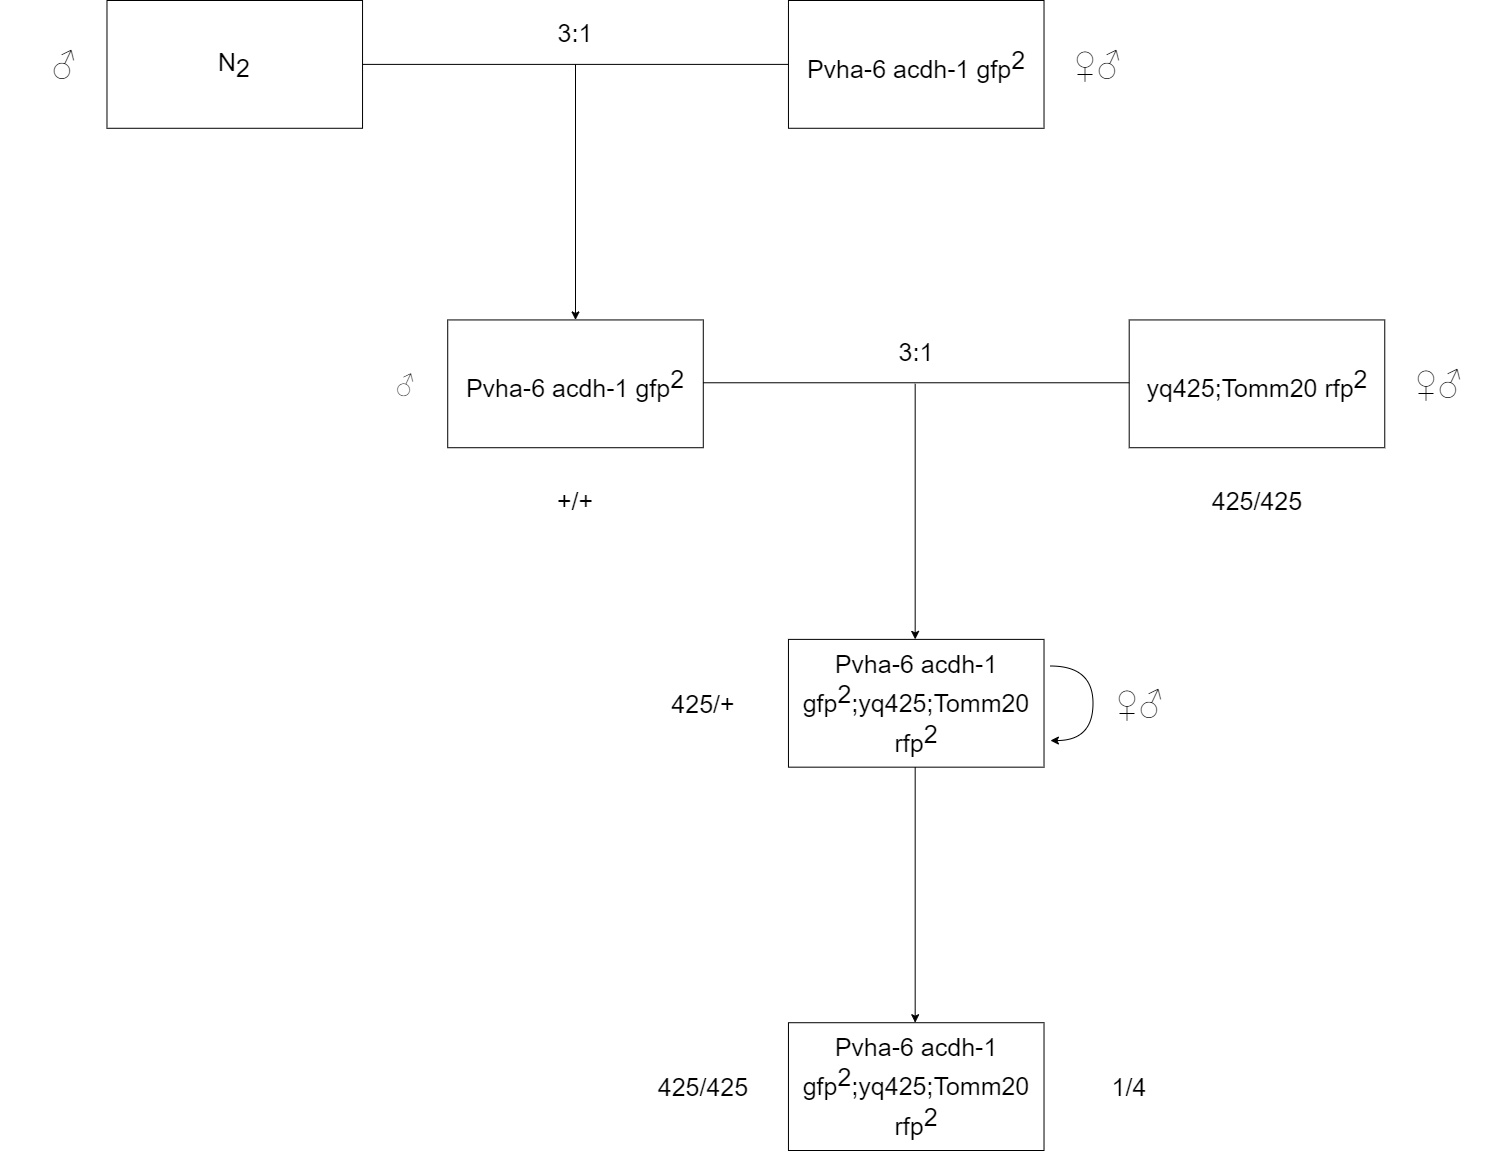

The diagram above was exported from draw.io. Its source (the exported page's mxGraphModel, read from the mxfile embedded in the PNG):
<mxGraphModel dx="2330" dy="1535" grid="1" gridSize="10" guides="0" tooltips="1" connect="1" arrows="1" fold="1" page="1" pageScale="1" pageWidth="1600" pageHeight="1400" background="#FFFFFF" math="0" shadow="0">
  <root>
    <mxCell id="0" />
    <mxCell id="1" parent="0" />
    <mxCell id="49" value="" style="group" vertex="1" connectable="0" parent="1">
      <mxGeometry x="50" y="90" width="1501.39" height="1150" as="geometry" />
    </mxCell>
    <mxCell id="2" value="N&lt;sub style=&quot;font-size: 25px;&quot;&gt;2&lt;/sub&gt;" style="rounded=0;whiteSpace=wrap;html=1;fillColor=none;strokeColor=#000000;fontColor=#000000;fontSize=25;" vertex="1" parent="49">
      <mxGeometry x="106.48156028368795" width="255.5557446808511" height="127.77777777777779" as="geometry" />
    </mxCell>
    <mxCell id="3" value="Pvha-6 acdh-1 gfp&lt;sup style=&quot;font-size: 25px;&quot;&gt;2&lt;/sup&gt;" style="rounded=0;whiteSpace=wrap;html=1;fillColor=none;strokeColor=#000000;fontColor=#000000;fontSize=25;" vertex="1" parent="49">
      <mxGeometry x="787.9635460992909" width="255.5557446808511" height="127.77777777777779" as="geometry" />
    </mxCell>
    <mxCell id="7" value="" style="endArrow=none;html=1;entryX=0;entryY=0.5;entryDx=0;entryDy=0;exitX=1;exitY=0.5;exitDx=0;exitDy=0;fillColor=#f9f7ed;strokeColor=#000000;fontColor=#000000;fontSize=25;" edge="1" parent="49" source="2" target="3">
      <mxGeometry width="50" height="50" relative="1" as="geometry">
        <mxPoint x="362.0373049645391" y="319.44444444444446" as="sourcePoint" />
        <mxPoint x="468.51886524822703" y="212.962962962963" as="targetPoint" />
      </mxGeometry>
    </mxCell>
    <mxCell id="8" value="" style="endArrow=classic;html=1;fillColor=#f9f7ed;strokeColor=#000000;fontColor=#000000;fontSize=25;" edge="1" parent="49">
      <mxGeometry width="50" height="50" relative="1" as="geometry">
        <mxPoint x="575.000425531915" y="63.88888888888889" as="sourcePoint" />
        <mxPoint x="575.000425531915" y="319.44444444444446" as="targetPoint" />
      </mxGeometry>
    </mxCell>
    <mxCell id="13" value="&lt;span style=&quot;font-size: 25px;&quot;&gt;Pvha-6 acdh-1 gfp&lt;sup style=&quot;font-size: 25px;&quot;&gt;2&lt;/sup&gt;&lt;/span&gt;" style="rounded=0;whiteSpace=wrap;html=1;strokeColor=#000000;fontSize=25;fontColor=#000000;fillColor=none;" vertex="1" parent="49">
      <mxGeometry x="447.22255319148945" y="319.44444444444446" width="255.5557446808511" height="127.77777777777779" as="geometry" />
    </mxCell>
    <mxCell id="14" value="yq425;Tomm20 rfp&lt;sup style=&quot;font-size: 25px;&quot;&gt;2&lt;/sup&gt;" style="rounded=0;whiteSpace=wrap;html=1;strokeColor=#000000;fontSize=25;fontColor=#000000;fillColor=none;" vertex="1" parent="49">
      <mxGeometry x="1128.7045390070923" y="319.44444444444446" width="255.5557446808511" height="127.77777777777779" as="geometry" />
    </mxCell>
    <mxCell id="16" value="" style="endArrow=none;html=1;entryX=0;entryY=0.5;entryDx=0;entryDy=0;exitX=1;exitY=0.5;exitDx=0;exitDy=0;fillColor=#f9f7ed;strokeColor=#000000;fontColor=#000000;fontSize=25;" edge="1" parent="49">
      <mxGeometry width="50" height="50" relative="1" as="geometry">
        <mxPoint x="702.7782978723405" y="382.26851851851853" as="sourcePoint" />
        <mxPoint x="1128.7045390070923" y="382.26851851851853" as="targetPoint" />
      </mxGeometry>
    </mxCell>
    <mxCell id="20" value="" style="endArrow=classic;html=1;fillColor=#f9f7ed;strokeColor=#000000;fontColor=#000000;fontSize=25;" edge="1" parent="49">
      <mxGeometry width="50" height="50" relative="1" as="geometry">
        <mxPoint x="914.6766028368796" y="383.33333333333337" as="sourcePoint" />
        <mxPoint x="914.6766028368796" y="638.8888888888889" as="targetPoint" />
      </mxGeometry>
    </mxCell>
    <mxCell id="21" value="Pvha-6 acdh-1 gfp&lt;sup style=&quot;font-size: 25px;&quot;&gt;2&lt;/sup&gt;;yq425;Tomm20 rfp&lt;sup style=&quot;font-size: 25px;&quot;&gt;2&lt;/sup&gt;" style="rounded=0;whiteSpace=wrap;html=1;strokeColor=#000000;fontSize=25;fontColor=#000000;fillColor=none;" vertex="1" parent="49">
      <mxGeometry x="787.9635460992909" y="638.8888888888889" width="255.5557446808511" height="127.77777777777779" as="geometry" />
    </mxCell>
    <mxCell id="22" value="1/4" style="text;html=1;strokeColor=none;fillColor=none;align=center;verticalAlign=middle;whiteSpace=wrap;rounded=0;fontSize=25;fontColor=#000000;" vertex="1" parent="49">
      <mxGeometry x="1064.8156028368796" y="1054.1666666666667" width="127.77787234042555" height="63.88888888888889" as="geometry" />
    </mxCell>
    <mxCell id="25" value="" style="curved=1;endArrow=classic;html=1;strokeColor=#000000;fontSize=25;fontColor=#000000;labelBorderColor=default;" edge="1" parent="49">
      <mxGeometry width="50" height="50" relative="1" as="geometry">
        <mxPoint x="1049.9081843971633" y="665.5092592592594" as="sourcePoint" />
        <mxPoint x="1049.9081843971633" y="740.0462962962963" as="targetPoint" />
        <Array as="points">
          <mxPoint x="1092.5008085106385" y="665.5092592592594" />
          <mxPoint x="1092.5008085106385" y="740.0462962962963" />
          <mxPoint x="1049.9081843971633" y="740.0462962962963" />
        </Array>
      </mxGeometry>
    </mxCell>
    <mxCell id="26" value="+/+" style="text;html=1;strokeColor=none;fillColor=none;align=center;verticalAlign=middle;whiteSpace=wrap;rounded=0;fontSize=25;fontColor=#000000;" vertex="1" parent="49">
      <mxGeometry x="511.1114893617022" y="468.51851851851853" width="127.77787234042555" height="63.88888888888889" as="geometry" />
    </mxCell>
    <mxCell id="28" value="425/425" style="text;html=1;strokeColor=none;fillColor=none;align=center;verticalAlign=middle;whiteSpace=wrap;rounded=0;fontSize=25;fontColor=#000000;" vertex="1" parent="49">
      <mxGeometry x="1192.5934751773052" y="468.51851851851853" width="127.77787234042555" height="63.88888888888889" as="geometry" />
    </mxCell>
    <mxCell id="31" value="425/+" style="text;html=1;strokeColor=none;fillColor=none;align=center;verticalAlign=middle;whiteSpace=wrap;rounded=0;fontSize=25;fontColor=#000000;" vertex="1" parent="49">
      <mxGeometry x="638.8893617021278" y="670.8333333333334" width="127.77787234042555" height="63.88888888888889" as="geometry" />
    </mxCell>
    <mxCell id="32" value="" style="endArrow=classic;html=1;fillColor=#f9f7ed;strokeColor=#000000;fontColor=#000000;fontSize=25;" edge="1" parent="49">
      <mxGeometry width="50" height="50" relative="1" as="geometry">
        <mxPoint x="914.6766028368796" y="766.6666666666667" as="sourcePoint" />
        <mxPoint x="914.6766028368796" y="1022.2222222222223" as="targetPoint" />
      </mxGeometry>
    </mxCell>
    <mxCell id="33" value="Pvha-6 acdh-1 gfp&lt;sup style=&quot;font-size: 25px;&quot;&gt;2&lt;/sup&gt;;yq425;Tomm20 rfp&lt;sup style=&quot;font-size: 25px;&quot;&gt;2&lt;/sup&gt;" style="rounded=0;whiteSpace=wrap;html=1;strokeColor=#000000;fontSize=25;fontColor=#000000;fillColor=none;" vertex="1" parent="49">
      <mxGeometry x="787.9635460992909" y="1022.2222222222223" width="255.5557446808511" height="127.77777777777779" as="geometry" />
    </mxCell>
    <mxCell id="34" value="425/425" style="text;html=1;strokeColor=none;fillColor=none;align=center;verticalAlign=middle;whiteSpace=wrap;rounded=0;fontSize=25;fontColor=#000000;" vertex="1" parent="49">
      <mxGeometry x="638.8893617021278" y="1054.1666666666667" width="127.77787234042555" height="63.88888888888889" as="geometry" />
    </mxCell>
    <mxCell id="36" value="♂" style="text;html=1;strokeColor=none;fillColor=none;align=center;verticalAlign=middle;whiteSpace=wrap;rounded=0;fontSize=32;fontColor=#000000;" vertex="1" parent="49">
      <mxGeometry y="31.944444444444446" width="127.77787234042555" height="63.88888888888889" as="geometry" />
    </mxCell>
    <mxCell id="37" value="♂" style="text;html=1;strokeColor=none;fillColor=none;align=center;verticalAlign=middle;whiteSpace=wrap;rounded=0;fontSize=25;fontColor=#000000;fontStyle=0;fontFamily=Helvetica;" vertex="1" parent="49">
      <mxGeometry x="340.74099290780146" y="351.3888888888889" width="127.77787234042555" height="63.88888888888889" as="geometry" />
    </mxCell>
    <mxCell id="40" value="♀♂" style="text;html=1;strokeColor=none;fillColor=none;align=center;verticalAlign=middle;whiteSpace=wrap;rounded=0;fontSize=32;fontColor=#000000;" vertex="1" parent="49">
      <mxGeometry x="1032.8711347517733" y="31.944444444444446" width="127.77787234042555" height="63.88888888888889" as="geometry" />
    </mxCell>
    <mxCell id="41" value="♀♂" style="text;html=1;strokeColor=none;fillColor=none;align=center;verticalAlign=middle;whiteSpace=wrap;rounded=0;fontSize=32;fontColor=#000000;" vertex="1" parent="49">
      <mxGeometry x="1373.6121276595748" y="351.3888888888889" width="127.77787234042555" height="63.88888888888889" as="geometry" />
    </mxCell>
    <mxCell id="42" value="♀♂" style="text;html=1;strokeColor=none;fillColor=none;align=center;verticalAlign=middle;whiteSpace=wrap;rounded=0;fontSize=32;fontColor=#000000;" vertex="1" parent="49">
      <mxGeometry x="1075.4637588652483" y="670.8333333333334" width="127.77787234042555" height="63.88888888888889" as="geometry" />
    </mxCell>
    <mxCell id="44" value="3:1" style="text;html=1;strokeColor=none;fillColor=none;align=center;verticalAlign=middle;whiteSpace=wrap;rounded=0;fontSize=25;fontColor=#000000;" vertex="1" parent="49">
      <mxGeometry x="511.1114893617022" width="127.77787234042555" height="63.88888888888889" as="geometry" />
    </mxCell>
    <mxCell id="45" value="3:1" style="text;html=1;strokeColor=none;fillColor=none;align=center;verticalAlign=middle;whiteSpace=wrap;rounded=0;fontSize=25;fontColor=#000000;" vertex="1" parent="49">
      <mxGeometry x="851.8524822695036" y="319.44444444444446" width="127.77787234042555" height="63.88888888888889" as="geometry" />
    </mxCell>
  </root>
</mxGraphModel>